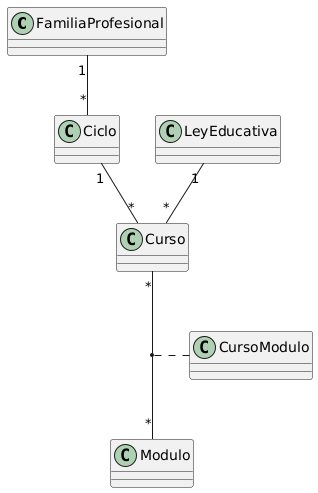

The diagram above was rendered by PlantUML. Its source (embedded in the PNG):
@startuml

FamiliaProfesional "1" -- "*" Ciclo

Ciclo "1" -- "*" Curso
Curso "*" -- "*" Modulo
(Curso, Modulo) . CursoModulo

LeyEducativa "1" -- "*"  Curso

@enduml